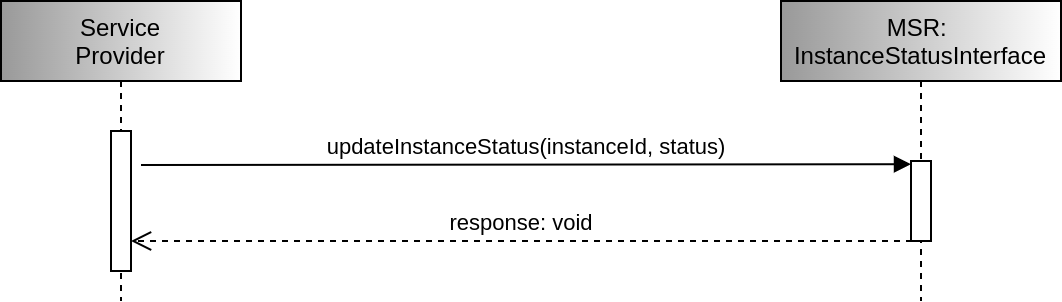

The diagram above was exported from draw.io. Its source (the exported page's mxGraphModel, read from the mxfile embedded in the PNG):
<mxGraphModel dx="1149" dy="544" grid="1" gridSize="10" guides="1" tooltips="1" connect="1" arrows="1" fold="1" page="1" pageScale="1" pageWidth="850" pageHeight="1100" math="0" shadow="0">
  <root>
    <mxCell id="0" />
    <mxCell id="1" parent="0" />
    <mxCell id="3nuBFxr9cyL0pnOWT2aG-1" value="Service&#10;Provider" style="shape=umlLifeline;perimeter=lifelinePerimeter;container=1;collapsible=0;recursiveResize=0;rounded=0;shadow=0;strokeWidth=1;fillColor=#999999;gradientColor=#ffffff;gradientDirection=east;" parent="1" vertex="1">
      <mxGeometry x="160" y="360" width="120" height="150" as="geometry" />
    </mxCell>
    <mxCell id="3nuBFxr9cyL0pnOWT2aG-2" value="" style="points=[];perimeter=orthogonalPerimeter;rounded=0;shadow=0;strokeWidth=1;" parent="3nuBFxr9cyL0pnOWT2aG-1" vertex="1">
      <mxGeometry x="55" y="65" width="10" height="70" as="geometry" />
    </mxCell>
    <mxCell id="3nuBFxr9cyL0pnOWT2aG-5" value="MSR: &#10;InstanceStatusInterface" style="shape=umlLifeline;perimeter=lifelinePerimeter;container=1;collapsible=0;recursiveResize=0;rounded=0;shadow=0;strokeWidth=1;fillColor=#999999;gradientColor=#ffffff;gradientDirection=east;" parent="1" vertex="1">
      <mxGeometry x="550" y="360" width="140" height="150" as="geometry" />
    </mxCell>
    <mxCell id="3nuBFxr9cyL0pnOWT2aG-6" value="" style="points=[];perimeter=orthogonalPerimeter;rounded=0;shadow=0;strokeWidth=1;" parent="3nuBFxr9cyL0pnOWT2aG-5" vertex="1">
      <mxGeometry x="65" y="80" width="10" height="40" as="geometry" />
    </mxCell>
    <mxCell id="3nuBFxr9cyL0pnOWT2aG-7" value="response: void" style="verticalAlign=bottom;endArrow=open;dashed=1;endSize=8;exitX=0.05;exitY=1;shadow=0;strokeWidth=1;exitDx=0;exitDy=0;exitPerimeter=0;" parent="1" source="3nuBFxr9cyL0pnOWT2aG-6" target="3nuBFxr9cyL0pnOWT2aG-2" edge="1">
      <mxGeometry relative="1" as="geometry">
        <mxPoint x="395" y="516" as="targetPoint" />
      </mxGeometry>
    </mxCell>
    <mxCell id="3nuBFxr9cyL0pnOWT2aG-8" value="updateInstanceStatus(instanceId, status)" style="verticalAlign=bottom;endArrow=block;entryX=0;entryY=0.04;shadow=0;strokeWidth=1;entryDx=0;entryDy=0;entryPerimeter=0;" parent="1" target="3nuBFxr9cyL0pnOWT2aG-6" edge="1">
      <mxGeometry relative="1" as="geometry">
        <mxPoint x="230" y="442" as="sourcePoint" />
      </mxGeometry>
    </mxCell>
  </root>
</mxGraphModel>